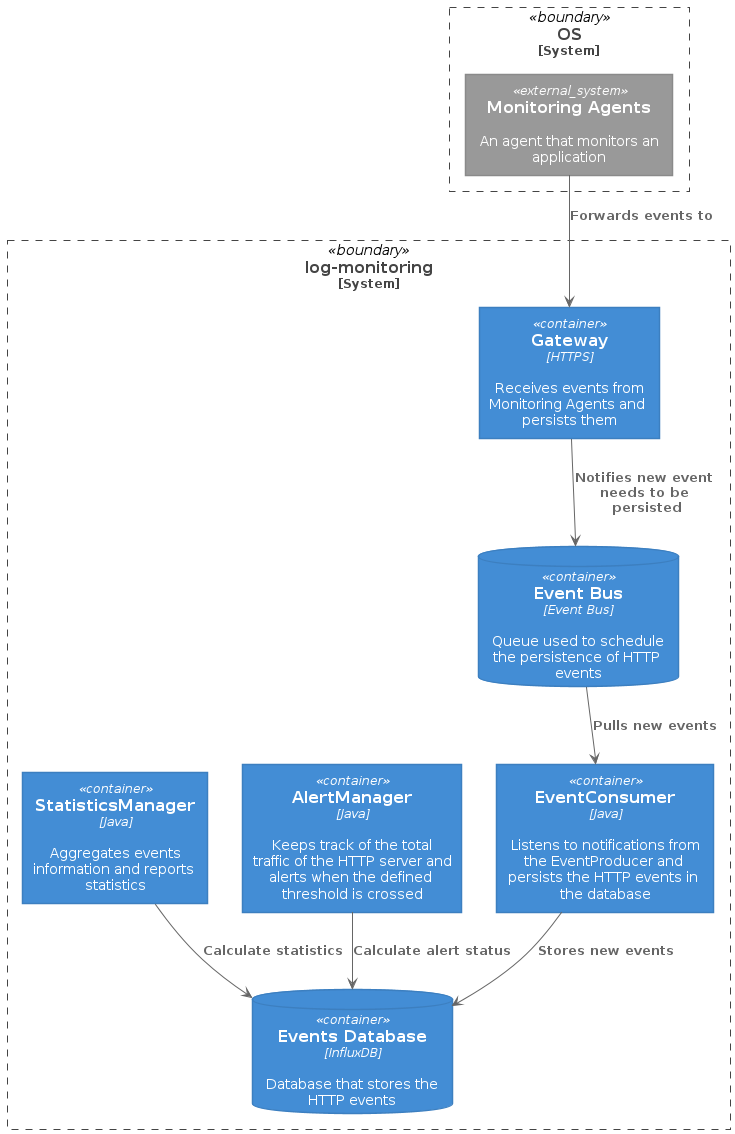

The diagram above was rendered by PlantUML. Its source (embedded in the PNG):
@startuml 
!includeurl https://raw.githubusercontent.com/RicardoNiepel/C4-PlantUML/release/1-0/C4_Container.puml

' Fixes wrapping of some of the captions
skinparam maxMessageSize 160

System_Boundary(aws, "OS") {
  System_Ext(agents, "Monitoring Agents", "An agent that monitors an application")
}

System_Boundary(log_monitoring, "log-monitoring") {
  Container(gateway, "Gateway", "HTTPS", "Receives events from Monitoring Agents and persists them")
  
  Rel(agents, gateway, "Forwards events to")
  
  Container(event_consumer, "EventConsumer", "Java", "Listens to notifications from the EventProducer and persists the HTTP events in the database")

  ContainerDb(event_queue, "Event Bus", "Event Bus", "Queue used to schedule the persistence of HTTP events")
  ContainerDb(timeseries_db, "Events Database", "InfluxDB", "Database that stores the HTTP events")

  Rel(gateway, event_queue, "Notifies new event needs to be persisted")
  Rel(event_queue, event_consumer, "Pulls new events")
  Rel(event_consumer, timeseries_db, "Stores new events")

  Container(alerts, "AlertManager", "Java", "Keeps track of the total traffic of the HTTP server and alerts when the defined threshold is crossed")
  Container(statistics, "StatisticsManager", "Java", "Aggregates events information and reports statistics")

  Rel(alerts, timeseries_db, "Calculate alert status")
  Rel(statistics, timeseries_db, "Calculate statistics")
}

@enduml